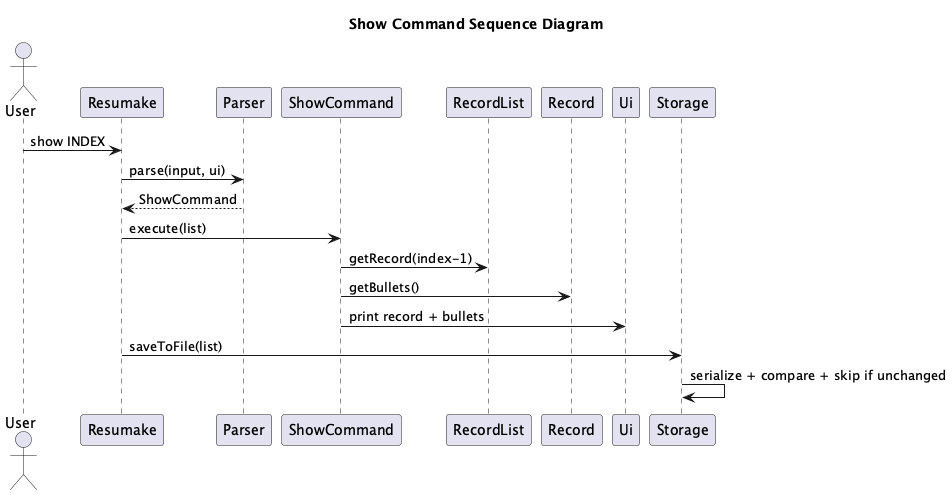

The diagram above was rendered by PlantUML. Its source (embedded in the PNG):
@startuml
!pragma layout smetana

title Show Command Sequence Diagram

actor User
participant Resumake
participant Parser
participant ShowCommand
participant RecordList
participant Record
participant Ui
participant Storage

User -> Resumake: show INDEX
Resumake -> Parser: parse(input, ui)
Parser --> Resumake: ShowCommand
Resumake -> ShowCommand: execute(list)
ShowCommand -> RecordList: getRecord(index-1)
ShowCommand -> Record: getBullets()
ShowCommand -> Ui: print record + bullets
Resumake -> Storage: saveToFile(list)
Storage -> Storage: serialize + compare + skip if unchanged
@enduml